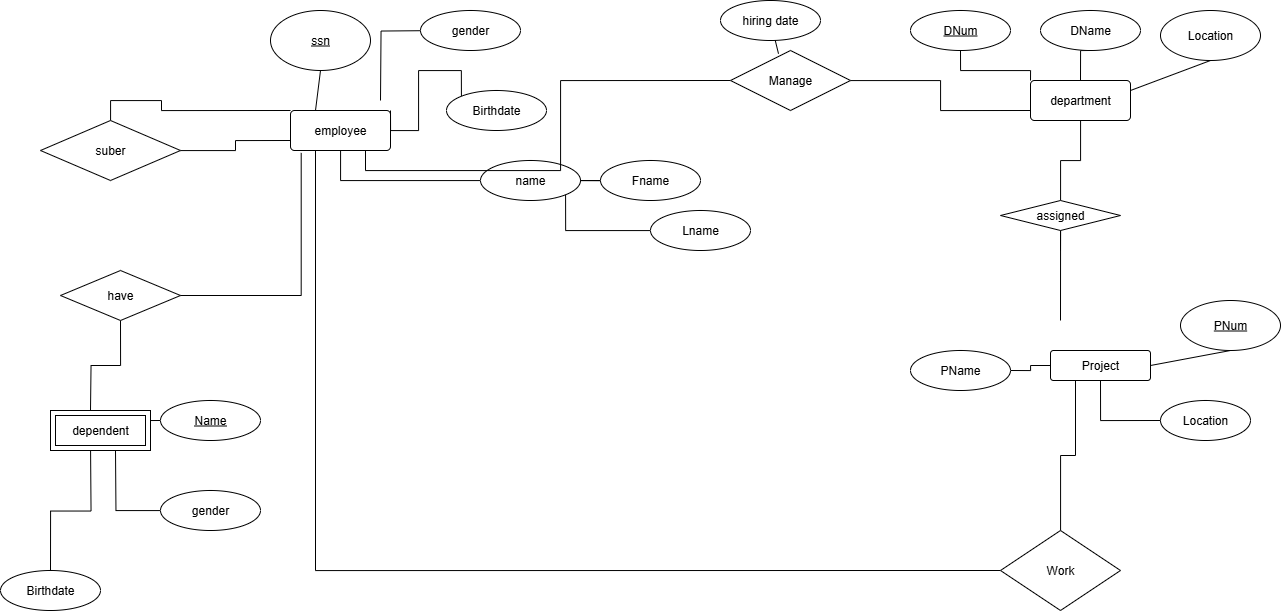

The diagram above was exported from draw.io. Its source (the exported page's mxGraphModel, read from the mxfile embedded in the PNG):
<mxGraphModel dx="2453" dy="2183" grid="1" gridSize="10" guides="1" tooltips="1" connect="1" arrows="1" fold="1" page="1" pageScale="1" pageWidth="850" pageHeight="1100" math="0" shadow="0">
  <root>
    <mxCell id="0" />
    <mxCell id="1" parent="0" />
    <mxCell id="6CZiNWrHYL1ybJMgH_nj-2" value="" style="ellipse;whiteSpace=wrap;html=1;strokeColor=none;" parent="1" vertex="1">
      <mxGeometry x="-160" y="-260" width="96" height="50" as="geometry" />
    </mxCell>
    <mxCell id="6CZiNWrHYL1ybJMgH_nj-18" value="employee" style="rounded=1;arcSize=10;whiteSpace=wrap;html=1;align=center;strokeColor=default;verticalAlign=middle;fontFamily=Helvetica;fontSize=12;fontColor=default;fillColor=default;" parent="1" vertex="1">
      <mxGeometry x="-220" y="-630" width="100" height="40" as="geometry" />
    </mxCell>
    <mxCell id="6CZiNWrHYL1ybJMgH_nj-20" style="rounded=0;orthogonalLoop=1;jettySize=auto;html=1;exitX=0.5;exitY=1;exitDx=0;exitDy=0;entryX=0.25;entryY=0;entryDx=0;entryDy=0;fontFamily=Helvetica;fontSize=12;fontColor=default;endArrow=none;endFill=0;" parent="1" source="6CZiNWrHYL1ybJMgH_nj-19" target="6CZiNWrHYL1ybJMgH_nj-18" edge="1">
      <mxGeometry relative="1" as="geometry" />
    </mxCell>
    <mxCell id="6CZiNWrHYL1ybJMgH_nj-19" value="ssn" style="ellipse;whiteSpace=wrap;html=1;align=center;strokeColor=default;verticalAlign=middle;fontFamily=Helvetica;fontSize=12;fontColor=default;fillColor=default;fontStyle=4" parent="1" vertex="1">
      <mxGeometry x="-240" y="-730" width="100" height="60" as="geometry" />
    </mxCell>
    <mxCell id="6CZiNWrHYL1ybJMgH_nj-28" style="rounded=0;orthogonalLoop=1;jettySize=auto;html=1;exitX=0;exitY=0.5;exitDx=0;exitDy=0;fontFamily=Helvetica;fontSize=12;fontColor=default;edgeStyle=orthogonalEdgeStyle;endArrow=none;endFill=0;" parent="1" edge="1">
      <mxGeometry relative="1" as="geometry">
        <mxPoint x="-130" y="-640" as="targetPoint" />
        <mxPoint x="-64" y="-710" as="sourcePoint" />
      </mxGeometry>
    </mxCell>
    <mxCell id="6CZiNWrHYL1ybJMgH_nj-21" value="gender" style="ellipse;whiteSpace=wrap;html=1;align=center;strokeColor=default;verticalAlign=middle;fontFamily=Helvetica;fontSize=12;fontColor=default;fillColor=default;" parent="1" vertex="1">
      <mxGeometry x="-90" y="-730" width="100" height="40" as="geometry" />
    </mxCell>
    <mxCell id="6CZiNWrHYL1ybJMgH_nj-30" style="edgeStyle=orthogonalEdgeStyle;rounded=0;orthogonalLoop=1;jettySize=auto;html=1;fontFamily=Helvetica;fontSize=12;fontColor=default;endArrow=none;endFill=0;entryX=1;entryY=1;entryDx=0;entryDy=0;exitX=0;exitY=0;exitDx=0;exitDy=0;" parent="1" source="6CZiNWrHYL1ybJMgH_nj-23" edge="1">
      <mxGeometry relative="1" as="geometry">
        <mxPoint x="-60" y="-660" as="sourcePoint" />
        <mxPoint x="-120" y="-630" as="targetPoint" />
        <Array as="points">
          <mxPoint x="-49" y="-670" />
          <mxPoint x="-92" y="-670" />
          <mxPoint x="-92" y="-610" />
          <mxPoint x="-120" y="-610" />
        </Array>
      </mxGeometry>
    </mxCell>
    <mxCell id="6CZiNWrHYL1ybJMgH_nj-23" value="Birthdate" style="ellipse;whiteSpace=wrap;html=1;align=center;strokeColor=default;verticalAlign=middle;fontFamily=Helvetica;fontSize=12;fontColor=default;fillColor=default;" parent="1" vertex="1">
      <mxGeometry x="-64" y="-650" width="100" height="40" as="geometry" />
    </mxCell>
    <mxCell id="6CZiNWrHYL1ybJMgH_nj-32" style="edgeStyle=orthogonalEdgeStyle;rounded=0;orthogonalLoop=1;jettySize=auto;html=1;fontFamily=Helvetica;fontSize=12;fontColor=default;endArrow=none;endFill=0;" parent="1" source="6CZiNWrHYL1ybJMgH_nj-25" target="6CZiNWrHYL1ybJMgH_nj-18" edge="1">
      <mxGeometry relative="1" as="geometry" />
    </mxCell>
    <mxCell id="6CZiNWrHYL1ybJMgH_nj-25" value="name" style="ellipse;whiteSpace=wrap;html=1;align=center;strokeColor=default;verticalAlign=middle;fontFamily=Helvetica;fontSize=12;fontColor=default;fillColor=default;" parent="1" vertex="1">
      <mxGeometry x="-30" y="-580" width="100" height="40" as="geometry" />
    </mxCell>
    <mxCell id="6CZiNWrHYL1ybJMgH_nj-36" style="edgeStyle=orthogonalEdgeStyle;rounded=0;orthogonalLoop=1;jettySize=auto;html=1;entryX=1;entryY=0.5;entryDx=0;entryDy=0;fontFamily=Helvetica;fontSize=12;fontColor=default;endArrow=none;endFill=0;" parent="1" source="6CZiNWrHYL1ybJMgH_nj-33" target="6CZiNWrHYL1ybJMgH_nj-25" edge="1">
      <mxGeometry relative="1" as="geometry" />
    </mxCell>
    <mxCell id="6CZiNWrHYL1ybJMgH_nj-33" value="Fname" style="ellipse;whiteSpace=wrap;html=1;align=center;strokeColor=default;verticalAlign=middle;fontFamily=Helvetica;fontSize=12;fontColor=default;fillColor=default;" parent="1" vertex="1">
      <mxGeometry x="90" y="-580" width="100" height="40" as="geometry" />
    </mxCell>
    <mxCell id="6CZiNWrHYL1ybJMgH_nj-35" style="edgeStyle=orthogonalEdgeStyle;rounded=0;orthogonalLoop=1;jettySize=auto;html=1;entryX=1;entryY=1;entryDx=0;entryDy=0;fontFamily=Helvetica;fontSize=12;fontColor=default;endArrow=none;endFill=0;" parent="1" source="6CZiNWrHYL1ybJMgH_nj-34" target="6CZiNWrHYL1ybJMgH_nj-25" edge="1">
      <mxGeometry relative="1" as="geometry" />
    </mxCell>
    <mxCell id="6CZiNWrHYL1ybJMgH_nj-34" value="Lname" style="ellipse;whiteSpace=wrap;html=1;align=center;strokeColor=default;verticalAlign=middle;fontFamily=Helvetica;fontSize=12;fontColor=default;fillColor=default;" parent="1" vertex="1">
      <mxGeometry x="140" y="-530" width="100" height="40" as="geometry" />
    </mxCell>
    <mxCell id="6CZiNWrHYL1ybJMgH_nj-48" style="rounded=0;orthogonalLoop=1;jettySize=auto;html=1;exitX=1;exitY=0.25;exitDx=0;exitDy=0;entryX=0.5;entryY=1;entryDx=0;entryDy=0;fontFamily=Helvetica;fontSize=12;fontColor=default;endArrow=none;endFill=0;" parent="1" source="6CZiNWrHYL1ybJMgH_nj-38" target="6CZiNWrHYL1ybJMgH_nj-41" edge="1">
      <mxGeometry relative="1" as="geometry" />
    </mxCell>
    <mxCell id="6CZiNWrHYL1ybJMgH_nj-38" value="department" style="rounded=1;arcSize=10;whiteSpace=wrap;html=1;align=center;strokeColor=default;verticalAlign=middle;fontFamily=Helvetica;fontSize=12;fontColor=default;fillColor=default;" parent="1" vertex="1">
      <mxGeometry x="520" y="-660" width="100" height="40" as="geometry" />
    </mxCell>
    <mxCell id="6CZiNWrHYL1ybJMgH_nj-41" value="Location" style="ellipse;whiteSpace=wrap;html=1;align=center;strokeColor=default;verticalAlign=middle;fontFamily=Helvetica;fontSize=12;fontColor=default;fillColor=default;" parent="1" vertex="1">
      <mxGeometry x="650" y="-730" width="100" height="50" as="geometry" />
    </mxCell>
    <mxCell id="6CZiNWrHYL1ybJMgH_nj-47" style="edgeStyle=orthogonalEdgeStyle;rounded=0;orthogonalLoop=1;jettySize=auto;html=1;exitX=0.5;exitY=1;exitDx=0;exitDy=0;entryX=0.5;entryY=0;entryDx=0;entryDy=0;fontFamily=Helvetica;fontSize=12;fontColor=default;endArrow=none;endFill=0;" parent="1" source="6CZiNWrHYL1ybJMgH_nj-42" target="6CZiNWrHYL1ybJMgH_nj-38" edge="1">
      <mxGeometry relative="1" as="geometry" />
    </mxCell>
    <mxCell id="6CZiNWrHYL1ybJMgH_nj-42" value="DName" style="ellipse;whiteSpace=wrap;html=1;align=center;strokeColor=default;verticalAlign=middle;fontFamily=Helvetica;fontSize=12;fontColor=default;fillColor=default;" parent="1" vertex="1">
      <mxGeometry x="530" y="-730" width="100" height="40" as="geometry" />
    </mxCell>
    <mxCell id="6CZiNWrHYL1ybJMgH_nj-43" value="PNum" style="ellipse;whiteSpace=wrap;html=1;align=center;strokeColor=default;verticalAlign=middle;fontFamily=Helvetica;fontSize=12;fontColor=default;fillColor=default;fontStyle=4" parent="1" vertex="1">
      <mxGeometry x="670" y="-440" width="100" height="50" as="geometry" />
    </mxCell>
    <mxCell id="6CZiNWrHYL1ybJMgH_nj-51" style="edgeStyle=orthogonalEdgeStyle;rounded=0;orthogonalLoop=1;jettySize=auto;html=1;exitX=1;exitY=0.5;exitDx=0;exitDy=0;entryX=0;entryY=0.5;entryDx=0;entryDy=0;fontFamily=Helvetica;fontSize=12;fontColor=default;endArrow=none;endFill=0;" parent="1" source="6CZiNWrHYL1ybJMgH_nj-44" target="6CZiNWrHYL1ybJMgH_nj-49" edge="1">
      <mxGeometry relative="1" as="geometry" />
    </mxCell>
    <mxCell id="6CZiNWrHYL1ybJMgH_nj-44" value="PName" style="ellipse;whiteSpace=wrap;html=1;align=center;strokeColor=default;verticalAlign=middle;fontFamily=Helvetica;fontSize=12;fontColor=default;fillColor=default;" parent="1" vertex="1">
      <mxGeometry x="400" y="-390" width="100" height="40" as="geometry" />
    </mxCell>
    <mxCell id="6CZiNWrHYL1ybJMgH_nj-46" style="edgeStyle=orthogonalEdgeStyle;rounded=0;orthogonalLoop=1;jettySize=auto;html=1;exitX=0.5;exitY=1;exitDx=0;exitDy=0;entryX=0;entryY=0;entryDx=0;entryDy=0;fontFamily=Helvetica;fontSize=12;fontColor=default;endArrow=none;endFill=0;" parent="1" source="6CZiNWrHYL1ybJMgH_nj-45" target="6CZiNWrHYL1ybJMgH_nj-38" edge="1">
      <mxGeometry relative="1" as="geometry" />
    </mxCell>
    <mxCell id="6CZiNWrHYL1ybJMgH_nj-45" value="DNum" style="ellipse;whiteSpace=wrap;html=1;align=center;strokeColor=default;verticalAlign=middle;fontFamily=Helvetica;fontSize=12;fontColor=default;fillColor=default;fontStyle=4" parent="1" vertex="1">
      <mxGeometry x="400" y="-730" width="100" height="40" as="geometry" />
    </mxCell>
    <mxCell id="6CZiNWrHYL1ybJMgH_nj-52" style="rounded=0;orthogonalLoop=1;jettySize=auto;html=1;exitX=1;exitY=0.5;exitDx=0;exitDy=0;entryX=0.5;entryY=1;entryDx=0;entryDy=0;fontFamily=Helvetica;fontSize=12;fontColor=default;endArrow=none;endFill=0;" parent="1" source="6CZiNWrHYL1ybJMgH_nj-49" target="6CZiNWrHYL1ybJMgH_nj-43" edge="1">
      <mxGeometry relative="1" as="geometry" />
    </mxCell>
    <mxCell id="6CZiNWrHYL1ybJMgH_nj-49" value="Project" style="rounded=1;arcSize=10;whiteSpace=wrap;html=1;align=center;strokeColor=default;verticalAlign=middle;fontFamily=Helvetica;fontSize=12;fontColor=default;fillColor=default;" parent="1" vertex="1">
      <mxGeometry x="540" y="-390" width="100" height="30" as="geometry" />
    </mxCell>
    <mxCell id="6CZiNWrHYL1ybJMgH_nj-54" style="edgeStyle=orthogonalEdgeStyle;rounded=0;orthogonalLoop=1;jettySize=auto;html=1;exitX=0;exitY=0.5;exitDx=0;exitDy=0;entryX=0.5;entryY=1;entryDx=0;entryDy=0;fontFamily=Helvetica;fontSize=12;fontColor=default;endArrow=none;endFill=0;" parent="1" source="6CZiNWrHYL1ybJMgH_nj-50" target="6CZiNWrHYL1ybJMgH_nj-49" edge="1">
      <mxGeometry relative="1" as="geometry" />
    </mxCell>
    <mxCell id="6CZiNWrHYL1ybJMgH_nj-50" value="Location" style="ellipse;whiteSpace=wrap;html=1;align=center;strokeColor=default;verticalAlign=middle;fontFamily=Helvetica;fontSize=12;fontColor=default;fillColor=default;" parent="1" vertex="1">
      <mxGeometry x="650" y="-340" width="90" height="40" as="geometry" />
    </mxCell>
    <mxCell id="lmQiB08jAkOfKc20aPpK-6" style="edgeStyle=orthogonalEdgeStyle;rounded=0;orthogonalLoop=1;jettySize=auto;html=1;entryX=0;entryY=0.75;entryDx=0;entryDy=0;endArrow=none;endFill=0;" edge="1" parent="1" source="6CZiNWrHYL1ybJMgH_nj-57" target="6CZiNWrHYL1ybJMgH_nj-38">
      <mxGeometry relative="1" as="geometry" />
    </mxCell>
    <mxCell id="lmQiB08jAkOfKc20aPpK-7" style="edgeStyle=orthogonalEdgeStyle;rounded=0;orthogonalLoop=1;jettySize=auto;html=1;exitX=0;exitY=0.5;exitDx=0;exitDy=0;entryX=0.75;entryY=1;entryDx=0;entryDy=0;endArrow=none;endFill=0;" edge="1" parent="1" source="6CZiNWrHYL1ybJMgH_nj-57" target="6CZiNWrHYL1ybJMgH_nj-18">
      <mxGeometry relative="1" as="geometry">
        <mxPoint x="70" y="-610" as="targetPoint" />
      </mxGeometry>
    </mxCell>
    <mxCell id="6CZiNWrHYL1ybJMgH_nj-57" value="Manage" style="shape=rhombus;perimeter=rhombusPerimeter;whiteSpace=wrap;html=1;align=center;strokeColor=default;verticalAlign=middle;fontFamily=Helvetica;fontSize=12;fontColor=default;fillColor=default;" parent="1" vertex="1">
      <mxGeometry x="220" y="-690" width="120" height="60" as="geometry" />
    </mxCell>
    <mxCell id="lmQiB08jAkOfKc20aPpK-11" style="edgeStyle=orthogonalEdgeStyle;rounded=0;orthogonalLoop=1;jettySize=auto;html=1;exitX=0;exitY=0.5;exitDx=0;exitDy=0;entryX=0.25;entryY=1;entryDx=0;entryDy=0;endArrow=none;endFill=0;" edge="1" parent="1" source="6CZiNWrHYL1ybJMgH_nj-58" target="6CZiNWrHYL1ybJMgH_nj-18">
      <mxGeometry relative="1" as="geometry">
        <mxPoint x="-210" y="-530" as="targetPoint" />
      </mxGeometry>
    </mxCell>
    <mxCell id="lmQiB08jAkOfKc20aPpK-21" style="edgeStyle=orthogonalEdgeStyle;rounded=0;orthogonalLoop=1;jettySize=auto;html=1;entryX=0.25;entryY=1;entryDx=0;entryDy=0;endArrow=none;endFill=0;" edge="1" parent="1" source="6CZiNWrHYL1ybJMgH_nj-58" target="6CZiNWrHYL1ybJMgH_nj-49">
      <mxGeometry relative="1" as="geometry" />
    </mxCell>
    <mxCell id="6CZiNWrHYL1ybJMgH_nj-58" value="Work" style="shape=rhombus;perimeter=rhombusPerimeter;whiteSpace=wrap;html=1;align=center;strokeColor=default;verticalAlign=middle;fontFamily=Helvetica;fontSize=12;fontColor=default;fillColor=default;" parent="1" vertex="1">
      <mxGeometry x="490" y="-210" width="120" height="80" as="geometry" />
    </mxCell>
    <mxCell id="6CZiNWrHYL1ybJMgH_nj-69" style="edgeStyle=orthogonalEdgeStyle;rounded=0;orthogonalLoop=1;jettySize=auto;html=1;entryX=0.5;entryY=0;entryDx=0;entryDy=0;fontFamily=Helvetica;fontSize=12;fontColor=default;endArrow=none;endFill=0;" parent="1" target="6CZiNWrHYL1ybJMgH_nj-67" edge="1">
      <mxGeometry relative="1" as="geometry">
        <mxPoint x="-419.9230769230769" y="-290" as="sourcePoint" />
      </mxGeometry>
    </mxCell>
    <mxCell id="6CZiNWrHYL1ybJMgH_nj-71" style="edgeStyle=orthogonalEdgeStyle;rounded=0;orthogonalLoop=1;jettySize=auto;html=1;exitX=0;exitY=0.5;exitDx=0;exitDy=0;entryX=1;entryY=0.5;entryDx=0;entryDy=0;fontFamily=Helvetica;fontSize=12;fontColor=default;endArrow=none;endFill=0;" parent="1" source="6CZiNWrHYL1ybJMgH_nj-65" edge="1">
      <mxGeometry relative="1" as="geometry">
        <mxPoint x="-370" y="-310" as="targetPoint" />
      </mxGeometry>
    </mxCell>
    <mxCell id="6CZiNWrHYL1ybJMgH_nj-65" value="Name" style="ellipse;whiteSpace=wrap;html=1;align=center;strokeColor=default;verticalAlign=middle;fontFamily=Helvetica;fontSize=12;fontColor=default;fillColor=default;fontStyle=4" parent="1" vertex="1">
      <mxGeometry x="-350" y="-340" width="100" height="40" as="geometry" />
    </mxCell>
    <mxCell id="6CZiNWrHYL1ybJMgH_nj-70" style="edgeStyle=orthogonalEdgeStyle;rounded=0;orthogonalLoop=1;jettySize=auto;html=1;entryX=0.75;entryY=1;entryDx=0;entryDy=0;fontFamily=Helvetica;fontSize=12;fontColor=default;endArrow=none;endFill=0;" parent="1" source="6CZiNWrHYL1ybJMgH_nj-66" edge="1">
      <mxGeometry relative="1" as="geometry">
        <mxPoint x="-395" y="-290" as="targetPoint" />
      </mxGeometry>
    </mxCell>
    <mxCell id="6CZiNWrHYL1ybJMgH_nj-66" value="gender" style="ellipse;whiteSpace=wrap;html=1;align=center;strokeColor=default;verticalAlign=middle;fontFamily=Helvetica;fontSize=12;fontColor=default;fillColor=default;" parent="1" vertex="1">
      <mxGeometry x="-350" y="-250" width="100" height="40" as="geometry" />
    </mxCell>
    <mxCell id="6CZiNWrHYL1ybJMgH_nj-67" value="Birthdate" style="ellipse;whiteSpace=wrap;html=1;align=center;strokeColor=default;verticalAlign=middle;fontFamily=Helvetica;fontSize=12;fontColor=default;fillColor=default;" parent="1" vertex="1">
      <mxGeometry x="-510" y="-170" width="100" height="40" as="geometry" />
    </mxCell>
    <mxCell id="6CZiNWrHYL1ybJMgH_nj-72" value="hiring date" style="ellipse;whiteSpace=wrap;html=1;align=center;strokeColor=default;verticalAlign=middle;fontFamily=Helvetica;fontSize=12;fontColor=default;fillColor=default;" parent="1" vertex="1">
      <mxGeometry x="210" y="-740" width="100" height="40" as="geometry" />
    </mxCell>
    <mxCell id="6CZiNWrHYL1ybJMgH_nj-73" style="rounded=0;orthogonalLoop=1;jettySize=auto;html=1;entryX=0.4;entryY=0.054;entryDx=0;entryDy=0;entryPerimeter=0;fontFamily=Helvetica;fontSize=12;fontColor=default;endArrow=none;endFill=0;" parent="1" source="6CZiNWrHYL1ybJMgH_nj-72" target="6CZiNWrHYL1ybJMgH_nj-57" edge="1">
      <mxGeometry relative="1" as="geometry" />
    </mxCell>
    <mxCell id="lmQiB08jAkOfKc20aPpK-2" style="edgeStyle=orthogonalEdgeStyle;rounded=0;orthogonalLoop=1;jettySize=auto;html=1;entryX=0;entryY=0.75;entryDx=0;entryDy=0;endArrow=none;endFill=0;" edge="1" parent="1" source="lmQiB08jAkOfKc20aPpK-1" target="6CZiNWrHYL1ybJMgH_nj-18">
      <mxGeometry relative="1" as="geometry" />
    </mxCell>
    <mxCell id="lmQiB08jAkOfKc20aPpK-5" style="edgeStyle=orthogonalEdgeStyle;rounded=0;orthogonalLoop=1;jettySize=auto;html=1;entryX=0;entryY=0;entryDx=0;entryDy=0;endArrow=none;endFill=0;" edge="1" parent="1" source="lmQiB08jAkOfKc20aPpK-1" target="6CZiNWrHYL1ybJMgH_nj-18">
      <mxGeometry relative="1" as="geometry">
        <mxPoint x="-350" y="-650" as="targetPoint" />
        <Array as="points">
          <mxPoint x="-400" y="-640" />
          <mxPoint x="-349" y="-640" />
          <mxPoint x="-349" y="-630" />
        </Array>
      </mxGeometry>
    </mxCell>
    <mxCell id="lmQiB08jAkOfKc20aPpK-1" value="suber" style="shape=rhombus;perimeter=rhombusPerimeter;whiteSpace=wrap;html=1;align=center;" vertex="1" parent="1">
      <mxGeometry x="-470" y="-620" width="140" height="60" as="geometry" />
    </mxCell>
    <mxCell id="lmQiB08jAkOfKc20aPpK-16" style="edgeStyle=orthogonalEdgeStyle;rounded=0;orthogonalLoop=1;jettySize=auto;html=1;exitX=0.5;exitY=1;exitDx=0;exitDy=0;entryX=0.5;entryY=0;entryDx=0;entryDy=0;endArrow=none;endFill=0;" edge="1" parent="1" source="lmQiB08jAkOfKc20aPpK-15">
      <mxGeometry relative="1" as="geometry">
        <mxPoint x="-420" y="-330" as="targetPoint" />
      </mxGeometry>
    </mxCell>
    <mxCell id="lmQiB08jAkOfKc20aPpK-15" value="have" style="shape=rhombus;perimeter=rhombusPerimeter;whiteSpace=wrap;html=1;align=center;" vertex="1" parent="1">
      <mxGeometry x="-450" y="-470" width="120" height="50" as="geometry" />
    </mxCell>
    <mxCell id="lmQiB08jAkOfKc20aPpK-17" style="edgeStyle=orthogonalEdgeStyle;rounded=0;orthogonalLoop=1;jettySize=auto;html=1;entryX=0.107;entryY=1.06;entryDx=0;entryDy=0;entryPerimeter=0;endArrow=none;endFill=0;" edge="1" parent="1" source="lmQiB08jAkOfKc20aPpK-15" target="6CZiNWrHYL1ybJMgH_nj-18">
      <mxGeometry relative="1" as="geometry" />
    </mxCell>
    <mxCell id="lmQiB08jAkOfKc20aPpK-19" style="edgeStyle=orthogonalEdgeStyle;rounded=0;orthogonalLoop=1;jettySize=auto;html=1;endArrow=none;endFill=0;" edge="1" parent="1" source="lmQiB08jAkOfKc20aPpK-18" target="6CZiNWrHYL1ybJMgH_nj-38">
      <mxGeometry relative="1" as="geometry" />
    </mxCell>
    <mxCell id="lmQiB08jAkOfKc20aPpK-20" style="edgeStyle=orthogonalEdgeStyle;rounded=0;orthogonalLoop=1;jettySize=auto;html=1;endArrow=none;endFill=0;" edge="1" parent="1">
      <mxGeometry relative="1" as="geometry">
        <mxPoint x="550" y="-420" as="targetPoint" />
        <mxPoint x="550" y="-490" as="sourcePoint" />
        <Array as="points">
          <mxPoint x="550" y="-520" />
          <mxPoint x="550" y="-520" />
        </Array>
      </mxGeometry>
    </mxCell>
    <mxCell id="lmQiB08jAkOfKc20aPpK-18" value="assigned" style="shape=rhombus;perimeter=rhombusPerimeter;whiteSpace=wrap;html=1;align=center;" vertex="1" parent="1">
      <mxGeometry x="490" y="-540" width="120" height="30" as="geometry" />
    </mxCell>
    <mxCell id="lmQiB08jAkOfKc20aPpK-22" value="dependent" style="shape=ext;margin=3;double=1;whiteSpace=wrap;html=1;align=center;" vertex="1" parent="1">
      <mxGeometry x="-460" y="-330" width="100" height="40" as="geometry" />
    </mxCell>
  </root>
</mxGraphModel>